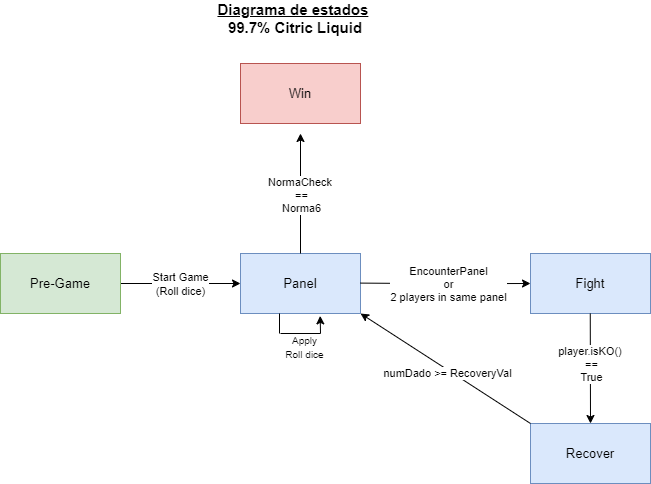

The diagram above was exported from draw.io. Its source (the exported page's mxGraphModel, read from the mxfile embedded in the PNG):
<mxGraphModel dx="1750" dy="948" grid="1" gridSize="10" guides="1" tooltips="1" connect="1" arrows="1" fold="1" page="1" pageScale="1" pageWidth="827" pageHeight="1169" math="0" shadow="0">
  <root>
    <mxCell id="0" />
    <mxCell id="1" parent="0" />
    <mxCell id="e--XyfrAwWeADpcRWsy2-1" value="&lt;b style=&quot;font-size: 15px;&quot;&gt;&lt;u&gt;Diagrama de estados&lt;/u&gt;&amp;nbsp;&lt;br&gt;99.7% Citric Liquid&lt;/b&gt;" style="text;strokeColor=none;align=center;fillColor=none;html=1;verticalAlign=middle;whiteSpace=wrap;rounded=0;" vertex="1" parent="1">
      <mxGeometry x="270" y="40" width="250" height="30" as="geometry" />
    </mxCell>
    <mxCell id="e--XyfrAwWeADpcRWsy2-3" style="edgeStyle=orthogonalEdgeStyle;rounded=0;orthogonalLoop=1;jettySize=auto;html=1;exitX=1;exitY=0.5;exitDx=0;exitDy=0;" edge="1" parent="1" source="e--XyfrAwWeADpcRWsy2-2">
      <mxGeometry relative="1" as="geometry">
        <mxPoint x="340" y="320" as="targetPoint" />
      </mxGeometry>
    </mxCell>
    <mxCell id="e--XyfrAwWeADpcRWsy2-4" value="Start Game&lt;br&gt;(Roll dice)" style="edgeLabel;html=1;align=center;verticalAlign=middle;resizable=0;points=[];" vertex="1" connectable="0" parent="e--XyfrAwWeADpcRWsy2-3">
      <mxGeometry x="0.3662" y="1" relative="1" as="geometry">
        <mxPoint x="-22" y="1" as="offset" />
      </mxGeometry>
    </mxCell>
    <mxCell id="e--XyfrAwWeADpcRWsy2-2" value="&lt;font style=&quot;font-size: 13px;&quot;&gt;Pre-Game&lt;/font&gt;" style="rounded=0;whiteSpace=wrap;html=1;fillColor=#d5e8d4;strokeColor=#82b366;" vertex="1" parent="1">
      <mxGeometry x="100" y="290" width="120" height="60" as="geometry" />
    </mxCell>
    <mxCell id="e--XyfrAwWeADpcRWsy2-5" value="&lt;font style=&quot;font-size: 13px;&quot;&gt;Panel&lt;/font&gt;" style="rounded=0;whiteSpace=wrap;html=1;fillColor=#dae8fc;strokeColor=#6c8ebf;" vertex="1" parent="1">
      <mxGeometry x="340" y="290" width="120" height="60" as="geometry" />
    </mxCell>
    <mxCell id="e--XyfrAwWeADpcRWsy2-6" style="edgeStyle=orthogonalEdgeStyle;rounded=0;orthogonalLoop=1;jettySize=auto;html=1;exitX=1;exitY=0.5;exitDx=0;exitDy=0;entryX=0;entryY=0.5;entryDx=0;entryDy=0;" edge="1" parent="1" target="e--XyfrAwWeADpcRWsy2-9">
      <mxGeometry relative="1" as="geometry">
        <mxPoint x="620" y="320" as="targetPoint" />
        <mxPoint x="460" y="319.6" as="sourcePoint" />
      </mxGeometry>
    </mxCell>
    <mxCell id="e--XyfrAwWeADpcRWsy2-7" value="EncounterPanel&lt;br&gt;or&lt;br&gt;2 players in same panel" style="edgeLabel;html=1;align=center;verticalAlign=middle;resizable=0;points=[];" vertex="1" connectable="0" parent="e--XyfrAwWeADpcRWsy2-6">
      <mxGeometry x="0.3662" y="1" relative="1" as="geometry">
        <mxPoint x="-29" y="1" as="offset" />
      </mxGeometry>
    </mxCell>
    <mxCell id="e--XyfrAwWeADpcRWsy2-9" value="&lt;font style=&quot;font-size: 13px;&quot;&gt;Fight&lt;/font&gt;" style="rounded=0;whiteSpace=wrap;html=1;fillColor=#dae8fc;strokeColor=#6c8ebf;" vertex="1" parent="1">
      <mxGeometry x="630" y="290" width="120" height="60" as="geometry" />
    </mxCell>
    <mxCell id="e--XyfrAwWeADpcRWsy2-10" value="" style="endArrow=classic;html=1;rounded=0;" edge="1" parent="1">
      <mxGeometry width="50" height="50" relative="1" as="geometry">
        <mxPoint x="689.76" y="350" as="sourcePoint" />
        <mxPoint x="690" y="460" as="targetPoint" />
      </mxGeometry>
    </mxCell>
    <mxCell id="e--XyfrAwWeADpcRWsy2-11" value="player.isKO()&amp;nbsp;&lt;br&gt;==&lt;br&gt;True" style="edgeLabel;html=1;align=center;verticalAlign=middle;resizable=0;points=[];" vertex="1" connectable="0" parent="e--XyfrAwWeADpcRWsy2-10">
      <mxGeometry x="0.1451" y="2" relative="1" as="geometry">
        <mxPoint x="-2" y="-13" as="offset" />
      </mxGeometry>
    </mxCell>
    <mxCell id="e--XyfrAwWeADpcRWsy2-12" value="&lt;font style=&quot;font-size: 13px;&quot;&gt;Recover&lt;/font&gt;" style="rounded=0;whiteSpace=wrap;html=1;fillColor=#dae8fc;strokeColor=#6c8ebf;" vertex="1" parent="1">
      <mxGeometry x="630" y="460" width="120" height="60" as="geometry" />
    </mxCell>
    <mxCell id="e--XyfrAwWeADpcRWsy2-13" value="" style="endArrow=classic;html=1;rounded=0;" edge="1" parent="1">
      <mxGeometry width="50" height="50" relative="1" as="geometry">
        <mxPoint x="400" y="290" as="sourcePoint" />
        <mxPoint x="400" y="170" as="targetPoint" />
      </mxGeometry>
    </mxCell>
    <mxCell id="e--XyfrAwWeADpcRWsy2-14" value="NormaCheck&amp;nbsp;&lt;br&gt;==&lt;br&gt;Norma6" style="edgeLabel;html=1;align=center;verticalAlign=middle;resizable=0;points=[];" vertex="1" connectable="0" parent="e--XyfrAwWeADpcRWsy2-13">
      <mxGeometry x="0.1722" relative="1" as="geometry">
        <mxPoint y="11" as="offset" />
      </mxGeometry>
    </mxCell>
    <mxCell id="e--XyfrAwWeADpcRWsy2-15" value="&lt;font style=&quot;font-size: 13px;&quot;&gt;Win&lt;/font&gt;" style="rounded=0;whiteSpace=wrap;html=1;fillColor=#f8cecc;strokeColor=#b85450;" vertex="1" parent="1">
      <mxGeometry x="340" y="100" width="120" height="60" as="geometry" />
    </mxCell>
    <mxCell id="e--XyfrAwWeADpcRWsy2-16" value="" style="endArrow=classic;html=1;rounded=0;entryX=1;entryY=1;entryDx=0;entryDy=0;" edge="1" parent="1" target="e--XyfrAwWeADpcRWsy2-5">
      <mxGeometry width="50" height="50" relative="1" as="geometry">
        <mxPoint x="630" y="460" as="sourcePoint" />
        <mxPoint x="680" y="410" as="targetPoint" />
      </mxGeometry>
    </mxCell>
    <mxCell id="e--XyfrAwWeADpcRWsy2-27" value="numDado &amp;gt;= RecoveryVal" style="edgeLabel;html=1;align=center;verticalAlign=middle;resizable=0;points=[];" vertex="1" connectable="0" parent="e--XyfrAwWeADpcRWsy2-16">
      <mxGeometry x="-0.0259" y="3" relative="1" as="geometry">
        <mxPoint as="offset" />
      </mxGeometry>
    </mxCell>
    <mxCell id="e--XyfrAwWeADpcRWsy2-19" value="" style="endArrow=none;html=1;rounded=0;" edge="1" parent="1">
      <mxGeometry width="50" height="50" relative="1" as="geometry">
        <mxPoint x="379" y="370" as="sourcePoint" />
        <mxPoint x="379" y="350" as="targetPoint" />
      </mxGeometry>
    </mxCell>
    <mxCell id="e--XyfrAwWeADpcRWsy2-21" value="" style="endArrow=none;html=1;rounded=0;" edge="1" parent="1">
      <mxGeometry width="50" height="50" relative="1" as="geometry">
        <mxPoint x="380" y="370" as="sourcePoint" />
        <mxPoint x="420" y="370" as="targetPoint" />
      </mxGeometry>
    </mxCell>
    <mxCell id="e--XyfrAwWeADpcRWsy2-22" value="" style="endArrow=classic;html=1;rounded=0;entryX=0.664;entryY=1.04;entryDx=0;entryDy=0;entryPerimeter=0;" edge="1" parent="1" target="e--XyfrAwWeADpcRWsy2-5">
      <mxGeometry width="50" height="50" relative="1" as="geometry">
        <mxPoint x="420" y="370" as="sourcePoint" />
        <mxPoint x="420" y="340" as="targetPoint" />
      </mxGeometry>
    </mxCell>
    <mxCell id="e--XyfrAwWeADpcRWsy2-24" value="&lt;font style=&quot;font-size: 10px;&quot;&gt;Apply&lt;br&gt;Roll dice&lt;/font&gt;" style="edgeLabel;html=1;align=center;verticalAlign=middle;resizable=0;points=[];" vertex="1" connectable="0" parent="1">
      <mxGeometry x="400.0011374772458" y="379.9982754203818" as="geometry">
        <mxPoint x="3" y="3" as="offset" />
      </mxGeometry>
    </mxCell>
  </root>
</mxGraphModel>